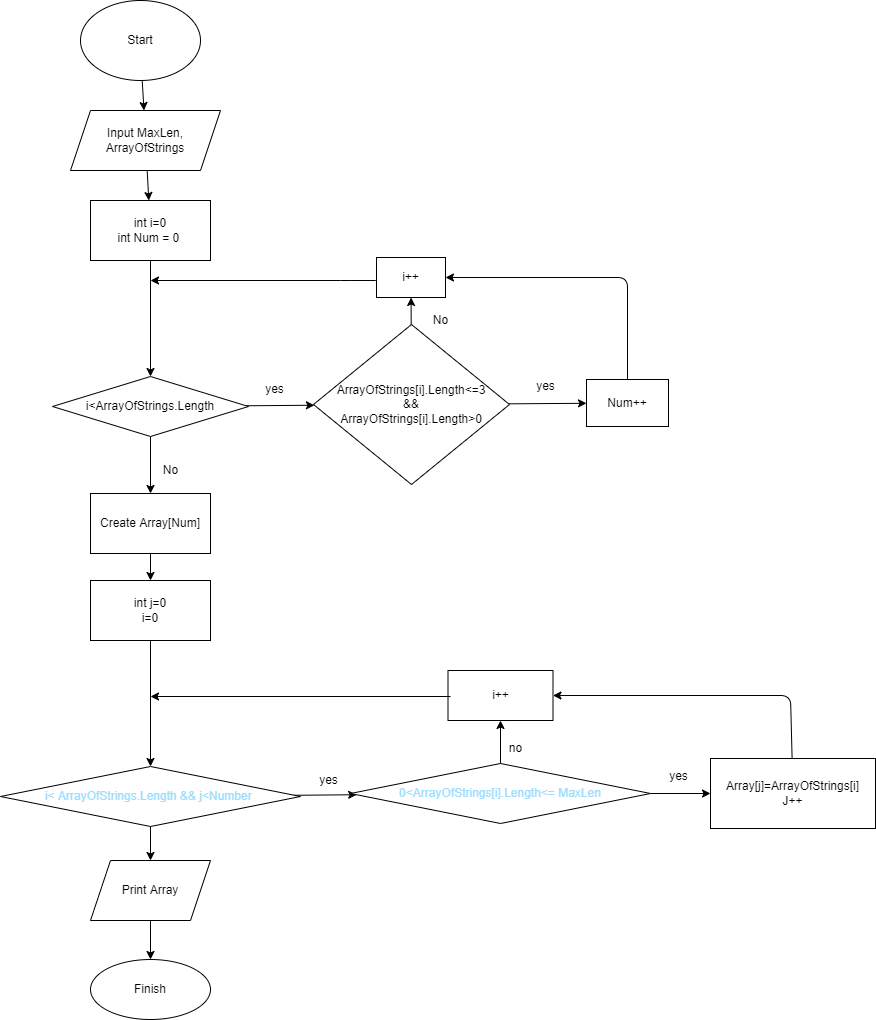

The diagram above was exported from draw.io. Its source (the exported page's mxGraphModel, read from the mxfile embedded in the PNG):
<mxGraphModel dx="798" dy="574" grid="1" gridSize="10" guides="1" tooltips="1" connect="1" arrows="1" fold="1" page="1" pageScale="1" pageWidth="827" pageHeight="1169" math="0" shadow="0">
  <root>
    <mxCell id="0" />
    <mxCell id="1" parent="0" />
    <mxCell id="4" value="" style="edgeStyle=none;html=1;" parent="1" source="2" target="3" edge="1">
      <mxGeometry relative="1" as="geometry" />
    </mxCell>
    <mxCell id="2" value="Start" style="ellipse;whiteSpace=wrap;html=1;" parent="1" vertex="1">
      <mxGeometry x="220" y="20" width="120" height="80" as="geometry" />
    </mxCell>
    <mxCell id="6" value="" style="edgeStyle=none;html=1;" parent="1" source="3" target="5" edge="1">
      <mxGeometry relative="1" as="geometry" />
    </mxCell>
    <mxCell id="3" value="Input MaxLen,&lt;br&gt;ArrayOfStrings&lt;br&gt;" style="shape=parallelogram;perimeter=parallelogramPerimeter;whiteSpace=wrap;html=1;fixedSize=1;" parent="1" vertex="1">
      <mxGeometry x="210" y="130" width="150" height="60" as="geometry" />
    </mxCell>
    <mxCell id="8" value="" style="edgeStyle=none;html=1;" parent="1" source="5" target="7" edge="1">
      <mxGeometry relative="1" as="geometry" />
    </mxCell>
    <mxCell id="5" value="int i=0&lt;br&gt;int Num = 0&amp;nbsp;" style="whiteSpace=wrap;html=1;" parent="1" vertex="1">
      <mxGeometry x="230" y="220" width="120" height="60" as="geometry" />
    </mxCell>
    <mxCell id="10" value="" style="edgeStyle=none;html=1;" parent="1" source="7" target="9" edge="1">
      <mxGeometry relative="1" as="geometry" />
    </mxCell>
    <mxCell id="24" value="" style="edgeStyle=none;html=1;" edge="1" parent="1" source="7" target="23">
      <mxGeometry relative="1" as="geometry" />
    </mxCell>
    <mxCell id="7" value="i&amp;lt;ArrayOfStrings.Length" style="rhombus;whiteSpace=wrap;html=1;" parent="1" vertex="1">
      <mxGeometry x="192" y="396" width="196" height="60" as="geometry" />
    </mxCell>
    <mxCell id="14" value="" style="edgeStyle=none;html=1;" parent="1" source="9" target="13" edge="1">
      <mxGeometry relative="1" as="geometry" />
    </mxCell>
    <mxCell id="20" value="" style="edgeStyle=none;html=1;" edge="1" parent="1" source="9" target="16">
      <mxGeometry relative="1" as="geometry" />
    </mxCell>
    <mxCell id="9" value="ArrayOfStrings[i].Length&amp;lt;=3&lt;br&gt;&amp;amp;&amp;amp;&lt;br&gt;ArrayOfStrings[i].Length&amp;gt;0" style="rhombus;whiteSpace=wrap;html=1;" parent="1" vertex="1">
      <mxGeometry x="453" y="344" width="196" height="160" as="geometry" />
    </mxCell>
    <mxCell id="12" value="yes" style="text;html=1;align=center;verticalAlign=middle;resizable=0;points=[];autosize=1;strokeColor=none;fillColor=none;" parent="1" vertex="1">
      <mxGeometry x="399" y="399" width="30" height="20" as="geometry" />
    </mxCell>
    <mxCell id="22" value="" style="edgeStyle=none;html=1;entryX=1;entryY=0.5;entryDx=0;entryDy=0;" edge="1" parent="1" source="13" target="16">
      <mxGeometry relative="1" as="geometry">
        <mxPoint x="767" y="200" as="targetPoint" />
        <Array as="points">
          <mxPoint x="767" y="297" />
        </Array>
      </mxGeometry>
    </mxCell>
    <mxCell id="13" value="Num++" style="whiteSpace=wrap;html=1;" parent="1" vertex="1">
      <mxGeometry x="726" y="399" width="82" height="47" as="geometry" />
    </mxCell>
    <mxCell id="15" value="yes&lt;br&gt;" style="text;html=1;align=center;verticalAlign=middle;resizable=0;points=[];autosize=1;strokeColor=none;fillColor=none;" parent="1" vertex="1">
      <mxGeometry x="670" y="396" width="30" height="20" as="geometry" />
    </mxCell>
    <mxCell id="16" value="i++" style="whiteSpace=wrap;html=1;" vertex="1" parent="1">
      <mxGeometry x="516" y="277" width="69" height="40" as="geometry" />
    </mxCell>
    <mxCell id="18" value="" style="endArrow=classic;html=1;" edge="1" parent="1">
      <mxGeometry width="50" height="50" relative="1" as="geometry">
        <mxPoint x="490" y="300" as="sourcePoint" />
        <mxPoint x="290" y="300" as="targetPoint" />
        <Array as="points">
          <mxPoint x="520" y="300" />
          <mxPoint x="490" y="300" />
        </Array>
      </mxGeometry>
    </mxCell>
    <mxCell id="19" value="No" style="text;html=1;align=center;verticalAlign=middle;resizable=0;points=[];autosize=1;strokeColor=none;fillColor=none;" vertex="1" parent="1">
      <mxGeometry x="565" y="330" width="30" height="20" as="geometry" />
    </mxCell>
    <mxCell id="28" value="" style="edgeStyle=none;html=1;" edge="1" parent="1" source="23" target="27">
      <mxGeometry relative="1" as="geometry" />
    </mxCell>
    <mxCell id="23" value="Create Array[Num]" style="whiteSpace=wrap;html=1;" vertex="1" parent="1">
      <mxGeometry x="230" y="513" width="120" height="60" as="geometry" />
    </mxCell>
    <mxCell id="25" value="No" style="text;html=1;align=center;verticalAlign=middle;resizable=0;points=[];autosize=1;strokeColor=none;fillColor=none;" vertex="1" parent="1">
      <mxGeometry x="295" y="480" width="30" height="20" as="geometry" />
    </mxCell>
    <mxCell id="30" value="" style="edgeStyle=none;html=1;" edge="1" parent="1" source="27" target="29">
      <mxGeometry relative="1" as="geometry" />
    </mxCell>
    <mxCell id="27" value="int j=0&lt;br&gt;i=0" style="whiteSpace=wrap;html=1;" vertex="1" parent="1">
      <mxGeometry x="230" y="600" width="120" height="60" as="geometry" />
    </mxCell>
    <mxCell id="32" value="" style="edgeStyle=none;html=1;" edge="1" parent="1" source="29" target="31">
      <mxGeometry relative="1" as="geometry" />
    </mxCell>
    <mxCell id="45" value="" style="edgeStyle=none;html=1;" edge="1" parent="1" source="29" target="44">
      <mxGeometry relative="1" as="geometry" />
    </mxCell>
    <mxCell id="29" value="&lt;font color=&quot;#9cdcfe&quot;&gt;i&amp;lt; ArrayOfStrings.Length &amp;amp;&amp;amp; j&amp;lt;Number&amp;nbsp;&lt;/font&gt;" style="rhombus;whiteSpace=wrap;html=1;" vertex="1" parent="1">
      <mxGeometry x="140" y="786" width="300" height="60" as="geometry" />
    </mxCell>
    <mxCell id="35" value="" style="edgeStyle=none;html=1;" edge="1" parent="1" source="31" target="34">
      <mxGeometry relative="1" as="geometry" />
    </mxCell>
    <mxCell id="38" value="" style="edgeStyle=none;html=1;" edge="1" parent="1" source="31" target="37">
      <mxGeometry relative="1" as="geometry" />
    </mxCell>
    <mxCell id="31" value="&lt;font color=&quot;#9cdcfe&quot;&gt;0&amp;lt;ArrayOfStrings[i].Length&amp;lt;= MaxLen&lt;/font&gt;" style="rhombus;whiteSpace=wrap;html=1;" vertex="1" parent="1">
      <mxGeometry x="490" y="783" width="300" height="60" as="geometry" />
    </mxCell>
    <mxCell id="33" value="yes" style="text;html=1;align=center;verticalAlign=middle;resizable=0;points=[];autosize=1;strokeColor=none;fillColor=none;" vertex="1" parent="1">
      <mxGeometry x="453" y="790" width="30" height="20" as="geometry" />
    </mxCell>
    <mxCell id="40" value="" style="edgeStyle=none;html=1;entryX=1;entryY=0.5;entryDx=0;entryDy=0;" edge="1" parent="1" source="34" target="37">
      <mxGeometry relative="1" as="geometry">
        <mxPoint x="982.5" y="690" as="targetPoint" />
        <Array as="points">
          <mxPoint x="930" y="715" />
        </Array>
      </mxGeometry>
    </mxCell>
    <mxCell id="34" value="Array[j]=ArrayOfStrings[i]&lt;br&gt;J++" style="whiteSpace=wrap;html=1;" vertex="1" parent="1">
      <mxGeometry x="850" y="778" width="165" height="70" as="geometry" />
    </mxCell>
    <mxCell id="36" value="yes" style="text;html=1;align=center;verticalAlign=middle;resizable=0;points=[];autosize=1;strokeColor=none;fillColor=none;" vertex="1" parent="1">
      <mxGeometry x="803" y="786" width="30" height="20" as="geometry" />
    </mxCell>
    <mxCell id="37" value="i++" style="whiteSpace=wrap;html=1;" vertex="1" parent="1">
      <mxGeometry x="587.5" y="690" width="105" height="50" as="geometry" />
    </mxCell>
    <mxCell id="41" value="no" style="text;html=1;align=center;verticalAlign=middle;resizable=0;points=[];autosize=1;strokeColor=none;fillColor=none;" vertex="1" parent="1">
      <mxGeometry x="640" y="758" width="30" height="20" as="geometry" />
    </mxCell>
    <mxCell id="43" value="" style="endArrow=classic;html=1;" edge="1" parent="1">
      <mxGeometry width="50" height="50" relative="1" as="geometry">
        <mxPoint x="590" y="716" as="sourcePoint" />
        <mxPoint x="290" y="716" as="targetPoint" />
      </mxGeometry>
    </mxCell>
    <mxCell id="47" value="" style="edgeStyle=none;html=1;" edge="1" parent="1" source="44" target="46">
      <mxGeometry relative="1" as="geometry" />
    </mxCell>
    <mxCell id="44" value="Print Array" style="shape=parallelogram;perimeter=parallelogramPerimeter;whiteSpace=wrap;html=1;fixedSize=1;" vertex="1" parent="1">
      <mxGeometry x="230" y="880" width="120" height="60" as="geometry" />
    </mxCell>
    <mxCell id="46" value="Finish" style="ellipse;whiteSpace=wrap;html=1;" vertex="1" parent="1">
      <mxGeometry x="230" y="979" width="120" height="60" as="geometry" />
    </mxCell>
  </root>
</mxGraphModel>